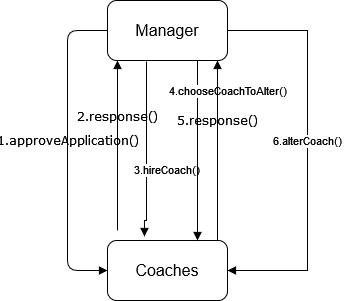

The diagram above was exported from draw.io. Its source (the exported page's mxGraphModel, read from the mxfile embedded in the PNG):
<mxGraphModel dx="1900" dy="517" grid="1" gridSize="10" guides="1" tooltips="1" connect="1" arrows="1" fold="1" page="1" pageScale="1" pageWidth="850" pageHeight="1100" math="0" shadow="0">
  <root>
    <mxCell id="0" />
    <mxCell id="1" parent="0" />
    <mxCell id="9D4Bd_PL1LI_n4Zc-lO0-1" value="Manager" style="rounded=1;whiteSpace=wrap;html=1;fontSize=16;" parent="1" vertex="1">
      <mxGeometry x="-70" y="40" width="120" height="60" as="geometry" />
    </mxCell>
    <mxCell id="9D4Bd_PL1LI_n4Zc-lO0-4" value="Coaches" style="rounded=1;whiteSpace=wrap;html=1;fontSize=16;" parent="1" vertex="1">
      <mxGeometry x="-70" y="280" width="120" height="60" as="geometry" />
    </mxCell>
    <mxCell id="sni4RznWKFGd7VgrpD6j-2" value="1.approveApplication()" style="html=1;verticalAlign=bottom;endArrow=block;labelBackgroundColor=none;fontFamily=Verdana;fontSize=12;edgeStyle=elbowEdgeStyle;elbow=vertical;exitX=0;exitY=0.5;exitDx=0;exitDy=0;entryX=0;entryY=0.5;entryDx=0;entryDy=0;" parent="1" source="9D4Bd_PL1LI_n4Zc-lO0-1" target="9D4Bd_PL1LI_n4Zc-lO0-4" edge="1">
      <mxGeometry relative="1" as="geometry">
        <mxPoint x="155" y="190" as="sourcePoint" />
        <mxPoint x="360" y="190" as="targetPoint" />
        <Array as="points">
          <mxPoint x="-110" y="210" />
        </Array>
      </mxGeometry>
    </mxCell>
    <mxCell id="sni4RznWKFGd7VgrpD6j-3" value="2.response()" style="html=1;verticalAlign=bottom;endArrow=block;labelBackgroundColor=none;fontFamily=Verdana;fontSize=12;edgeStyle=elbowEdgeStyle;elbow=vertical;" parent="1" target="9D4Bd_PL1LI_n4Zc-lO0-1" edge="1">
      <mxGeometry x="0.2222" relative="1" as="geometry">
        <mxPoint x="-60" y="270" as="sourcePoint" />
        <Array as="points">
          <mxPoint x="-60" y="210" />
        </Array>
        <mxPoint x="150" y="230" as="targetPoint" />
        <mxPoint as="offset" />
      </mxGeometry>
    </mxCell>
    <mxCell id="sni4RznWKFGd7VgrpD6j-4" value="3.hireCoach()" style="html=1;verticalAlign=bottom;endArrow=block;edgeStyle=elbowEdgeStyle;elbow=vertical;curved=0;rounded=0;entryX=0.308;entryY=-0.067;entryDx=0;entryDy=0;exitX=0.325;exitY=1.017;exitDx=0;exitDy=0;exitPerimeter=0;entryPerimeter=0;" parent="1" source="9D4Bd_PL1LI_n4Zc-lO0-1" target="9D4Bd_PL1LI_n4Zc-lO0-4" edge="1">
      <mxGeometry x="0.3333" y="20" width="80" relative="1" as="geometry">
        <mxPoint x="-30" y="110" as="sourcePoint" />
        <mxPoint x="350" y="260" as="targetPoint" />
        <Array as="points">
          <mxPoint x="-30" y="260" />
          <mxPoint x="-30" y="170" />
        </Array>
        <mxPoint as="offset" />
      </mxGeometry>
    </mxCell>
    <mxCell id="sni4RznWKFGd7VgrpD6j-5" value="4.chooseCoachToAlter()" style="html=1;verticalAlign=bottom;endArrow=block;edgeStyle=elbowEdgeStyle;elbow=vertical;curved=0;rounded=0;exitX=0.75;exitY=1;exitDx=0;exitDy=0;entryX=0.75;entryY=0;entryDx=0;entryDy=0;" parent="1" source="9D4Bd_PL1LI_n4Zc-lO0-1" target="9D4Bd_PL1LI_n4Zc-lO0-4" edge="1">
      <mxGeometry x="-0.5556" y="30" width="80" relative="1" as="geometry">
        <mxPoint x="145" y="410" as="sourcePoint" />
        <mxPoint x="355" y="410" as="targetPoint" />
        <mxPoint as="offset" />
      </mxGeometry>
    </mxCell>
    <mxCell id="sni4RznWKFGd7VgrpD6j-7" value="5.response()" style="html=1;verticalAlign=bottom;endArrow=block;labelBackgroundColor=none;fontFamily=Verdana;fontSize=12;edgeStyle=elbowEdgeStyle;elbow=vertical;exitX=0.25;exitY=0;exitDx=0;exitDy=0;entryX=0.25;entryY=1;entryDx=0;entryDy=0;" parent="1" edge="1">
      <mxGeometry x="0.2222" relative="1" as="geometry">
        <mxPoint x="40" y="280" as="sourcePoint" />
        <Array as="points">
          <mxPoint x="50" y="210" />
        </Array>
        <mxPoint x="40" y="100" as="targetPoint" />
        <mxPoint as="offset" />
      </mxGeometry>
    </mxCell>
    <mxCell id="sni4RznWKFGd7VgrpD6j-8" value="6.alterCoach()" style="html=1;verticalAlign=bottom;endArrow=block;edgeStyle=elbowEdgeStyle;elbow=vertical;curved=0;rounded=0;exitX=1;exitY=0.5;exitDx=0;exitDy=0;entryX=1;entryY=0.5;entryDx=0;entryDy=0;" parent="1" source="9D4Bd_PL1LI_n4Zc-lO0-1" target="9D4Bd_PL1LI_n4Zc-lO0-4" edge="1">
      <mxGeometry width="80" relative="1" as="geometry">
        <mxPoint x="110" y="190" as="sourcePoint" />
        <mxPoint x="320" y="190" as="targetPoint" />
        <Array as="points">
          <mxPoint x="130" y="210" />
        </Array>
      </mxGeometry>
    </mxCell>
  </root>
</mxGraphModel>